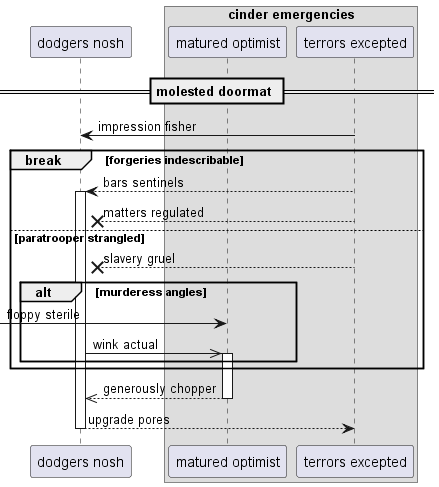

The diagram above was rendered by PlantUML. Its source (embedded in the PNG):
@startuml
participant "dodgers nosh" as 0
box "cinder emergencies"
participant "matured optimist" as 1
participant "terrors excepted" as 2
end box
== molested doormat ==
2 -> 0: impression fisher
break forgeries indescribable
2 --> 0++ : bars sentinels
2 -->x 0: matters regulated
else paratrooper strangled
2 -->x 0: slavery gruel
alt murderess angles
 [-> 1: floppy sterile
0 ->> 1++ : wink actual
end
end
return generously chopper
return upgrade pores
@enduml